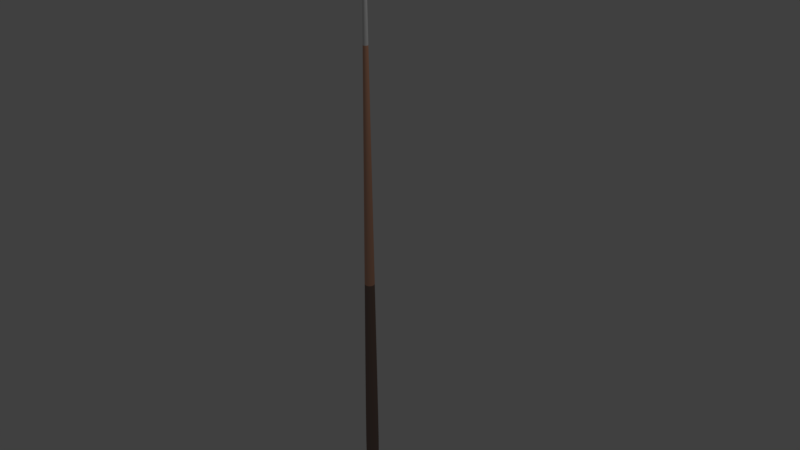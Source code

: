 # Source: PoolCue.blend  (saved by Blender 2.78.0; exported with 4.5.12 LTS)
import bpy
from mathutils import Matrix  # noqa: F401  (used for matrix-valued properties, if any)

bpy.ops.wm.read_factory_settings(use_empty=True)
scene = bpy.context.scene
scene.name = 'Scene'

# ---- collections
col_collection_1 = bpy.data.collections.new('Collection 1'); scene.collection.children.link(col_collection_1)

# ---- materials (node trees are filled in below, after node groups)
mat_material_002 = bpy.data.materials.new('Material.002')
mat_material_002.alpha_threshold = 0.0
mat_material_002.roughness = 0.5
mat_material_004 = bpy.data.materials.new('Material.004')
mat_material_004.alpha_threshold = 0.0
mat_material_004.roughness = 0.5
mat_material_005 = bpy.data.materials.new('Material.005')
mat_material_005.alpha_threshold = 0.0
mat_material_005.roughness = 0.5

# ---- material node trees
mat_material_002.use_nodes = True; mat_material_002.node_tree.nodes.clear()
_N = mat_material_002.node_tree.nodes; _L = mat_material_002.node_tree.links
n0 = _N.new('ShaderNodeOutputMaterial'); n0.name = 'Material Output'; n0.location = (460, 300)
n1 = _N.new('ShaderNodeBsdfDiffuse'); n1.name = 'Diffuse BSDF'; n1.location = (10, 300)
n1.inputs[0].default_value = (0.1648, 0.07867, 0.04624, 1.0)
n1.inputs[1].default_value = 0.142
n2 = _N.new('ShaderNodeMixShader'); n2.name = 'Mix Shader'; n2.location = (240, 290)
n2.inputs[0].default_value = 0.145
n3 = _N.new('ShaderNodeBsdfAnisotropic'); n3.name = 'Glossy BSDF'; n3.location = (5, 138)
n3.distribution = 'GGX'
n3.inputs[1].default_value = 0.08944
_L.new(n1.outputs[0], n2.inputs[1])
_L.new(n2.outputs[0], n0.inputs[0])
_L.new(n3.outputs[0], n2.inputs[2])
n0.is_active_output = True
mat_material_004.use_nodes = True; mat_material_004.node_tree.nodes.clear()
_N = mat_material_004.node_tree.nodes; _L = mat_material_004.node_tree.links
n0 = _N.new('ShaderNodeOutputMaterial'); n0.name = 'Material Output'; n0.location = (460, 300)
n1 = _N.new('ShaderNodeBsdfDiffuse'); n1.name = 'Diffuse BSDF'; n1.location = (10, 300)
n1.inputs[0].default_value = (0.6654, 0.305, 0.1714, 1.0)
n2 = _N.new('ShaderNodeBsdfAnisotropic'); n2.name = 'Glossy BSDF'; n2.location = (16, 143)
n2.distribution = 'GGX'
n2.inputs[1].default_value = 0.08944
n3 = _N.new('ShaderNodeMixShader'); n3.name = 'Mix Shader'; n3.location = (242, 261)
n3.inputs[0].default_value = 0.145
_L.new(n1.outputs[0], n3.inputs[1])
_L.new(n3.outputs[0], n0.inputs[0])
_L.new(n2.outputs[0], n3.inputs[2])
n0.is_active_output = True
mat_material_005.use_nodes = True; mat_material_005.node_tree.nodes.clear()
_N = mat_material_005.node_tree.nodes; _L = mat_material_005.node_tree.links
n0 = _N.new('ShaderNodeOutputMaterial'); n0.name = 'Material Output'; n0.location = (460, 300)
n1 = _N.new('ShaderNodeBsdfDiffuse'); n1.name = 'Diffuse BSDF'; n1.location = (10, 300)
n2 = _N.new('ShaderNodeMixShader'); n2.name = 'Mix Shader'; n2.location = (240, 293)
n2.inputs[0].default_value = 0.145
n3 = _N.new('ShaderNodeBsdfAnisotropic'); n3.name = 'Glossy BSDF'; n3.location = (11, 155)
n3.distribution = 'GGX'
n3.inputs[1].default_value = 0.08944
_L.new(n1.outputs[0], n2.inputs[1])
_L.new(n2.outputs[0], n0.inputs[0])
_L.new(n3.outputs[0], n2.inputs[2])
n0.is_active_output = True

# ---- world
world_world = bpy.data.worlds.new('World'); scene.world = world_world
world_world.color = (0.05088, 0.05088, 0.05088)
world_world.use_sun_shadow = False
world_world.sun_shadow_jitter_overblur = 0.0
world_world.cycles.sampling_method = 'MANUAL'

# ---- cameras
cam_camera = bpy.data.cameras.new('Camera')
cam_camera.clip_end = 100.0
cam_camera.lens = 35.0
cam_camera.sensor_width = 32.0
cam_camera.sensor_height = 18.0
cam_camera.ortho_scale = 7.314
cam_camera.dof.focus_distance = 0.0

# ---- lights
light_lamp = bpy.data.lights.new('Lamp', 'POINT')
light_lamp.transmission_factor = 0.0
light_lamp.cutoff_distance = 30.0
light_lamp.energy = 100.0
light_lamp.shadow_buffer_clip_start = 1.001
light_lamp.shadow_soft_size = 0.1
light_lamp.shadow_maximum_resolution = 0.006
light_lamp.use_absolute_resolution = True

# ---- meshes
me_cylinder = bpy.data.meshes.new('Cylinder')
me_cylinder.from_pydata([(3.358e-09, 0.07781, -3.519), (3.284e-10, 0.01913, 3.5), (0.02661, 0.07311, -3.519), (0.006544, 0.01798, 3.5), (0.05001, 0.0596, -3.519), (0.0123, 0.01466, 3.5), (0.06738, 0.0389, -3.519), (0.01657, 0.009566, 3.5), (0.07662, 0.01351, -3.519), (0.01884, 0.003322, 3.5), (0.07662, -0.01351, -3.519), (0.01884, -0.003322, 3.5), (0.06738, -0.0389, -3.519), (0.01657, -0.009566, 3.5), (0.05001, -0.0596, -3.519), (0.0123, -0.01466, 3.5), (0.02661, -0.07311, -3.519), (0.006544, -0.01798, 3.5), (1.258e-08, -0.07781, -3.519), (1.956e-09, -0.01913, 3.5), (-0.02661, -0.07311, -3.519), (-0.006544, -0.01798, 3.5), (-0.05001, -0.0596, -3.519), (-0.0123, -0.01466, 3.5), (-0.06738, -0.0389, -3.519), (-0.01657, -0.009566, 3.5), (-0.07662, -0.01351, -3.519), (-0.01884, -0.003322, 3.5), (-0.07662, 0.01351, -3.519), (-0.01884, 0.003322, 3.5), (-0.06738, 0.0389, -3.519), (-0.01657, 0.009566, 3.5), (-0.05001, 0.0596, -3.519), (-0.0123, 0.01466, 3.5), (-0.02661, 0.07311, -3.519), (-0.006544, 0.01798, 3.5), (0.0, 0.1, -3.5), (0.0342, 0.09397, -3.5), (0.06428, 0.0766, -3.5), (0.0866, 0.05, -3.5), (0.09848, 0.01736, -3.5), (0.09848, -0.01736, -3.5), (0.0866, -0.05, -3.5), (0.06428, -0.0766, -3.5), (0.0342, -0.09397, -3.5), (1.51e-08, -0.1, -3.5), (-0.0342, -0.09397, -3.5), (-0.06428, -0.0766, -3.5), (-0.0866, -0.05, -3.5), (-0.09848, -0.01736, -3.5), (-0.09848, 0.01736, -3.5), (-0.0866, 0.05, -3.5), (-0.06428, 0.0766, -3.5), (-0.0342, 0.09397, -3.5), (0.008732, 0.02399, 3.5), (-4.947e-10, 0.02553, 3.5), (0.01641, 0.01956, 3.5), (0.02211, 0.01277, 3.5), (0.02514, 0.004434, 3.5), (0.02514, -0.004434, 3.5), (0.02211, -0.01277, 3.5), (0.01641, -0.01956, 3.5), (0.008732, -0.02399, 3.5), (3.361e-09, -0.02553, 3.5), (-0.008732, -0.02399, 3.5), (-0.01641, -0.01956, 3.5), (-0.02211, -0.01277, 3.5), (-0.02514, -0.004434, 3.5), (-0.02514, 0.004434, 3.5), (-0.02211, 0.01277, 3.5), (-0.01641, 0.01956, 3.5), (-0.008732, 0.02399, 3.5), (-4.85e-10, 0.02699, 3.363), (0.009232, 0.02536, 3.363), (0.01735, 0.02068, 3.363), (0.02338, 0.0135, 3.363), (0.02658, 0.004687, 3.363), (0.02658, -0.004687, 3.363), (0.02338, -0.0135, 3.363), (0.01735, -0.02068, 3.363), (0.009232, -0.02536, 3.363), (3.591e-09, -0.02699, 3.363), (-0.009232, -0.02536, 3.363), (-0.01735, -0.02068, 3.363), (-0.02338, -0.0135, 3.363), (-0.02658, -0.004687, 3.363), (-0.02658, 0.004687, 3.363), (-0.02338, 0.0135, 3.363), (-0.01735, 0.02068, 3.363), (-0.009232, 0.02536, 3.363), (0.02377, 0.06532, -0.6337), (0.04468, 0.05325, -0.6337), (0.06019, 0.03475, -0.6337), (0.06845, 0.01207, -0.6337), (0.06845, -0.01207, -0.6337), (0.06019, -0.03475, -0.6337), (0.04468, -0.05325, -0.6337), (0.02377, -0.06532, -0.6337), (1.029e-08, -0.06951, -0.6337), (-0.02377, -0.06532, -0.6337), (-0.04468, -0.05325, -0.6337), (-0.06019, -0.03475, -0.6337), (-0.06845, -0.01207, -0.6337), (-0.06845, 0.01207, -0.6337), (-0.06019, 0.03475, -0.6337), (-0.04468, 0.05325, -0.6337), (-0.02377, 0.06532, -0.6337), (-2.026e-10, 0.06951, -0.6337)], [], [(72, 55, 54, 73), (73, 54, 56, 74), (74, 56, 57, 75), (75, 57, 58, 76), (76, 58, 59, 77), (77, 59, 60, 78), (78, 60, 61, 79), (79, 61, 62, 80), (80, 62, 63, 81), (81, 63, 64, 82), (82, 64, 65, 83), (83, 65, 66, 84), (84, 66, 67, 85), (85, 67, 68, 86), (86, 68, 69, 87), (87, 69, 70, 88), (3, 1, 35, 33, 31, 29, 27, 25, 23, 21, 19, 17, 15, 13, 11, 9, 7, 5), (88, 70, 71, 89), (89, 71, 55, 72), (0, 2, 4, 6, 8, 10, 12, 14, 16, 18, 20, 22, 24, 26, 28, 30, 32, 34), (2, 0, 36, 37), (4, 2, 37, 38), (6, 4, 38, 39), (8, 6, 39, 40), (10, 8, 40, 41), (12, 10, 41, 42), (14, 12, 42, 43), (16, 14, 43, 44), (18, 16, 44, 45), (20, 18, 45, 46), (22, 20, 46, 47), (24, 22, 47, 48), (26, 24, 48, 49), (28, 26, 49, 50), (30, 28, 50, 51), (32, 30, 51, 52), (34, 32, 52, 53), (0, 34, 53, 36), (1, 3, 54, 55), (3, 5, 56, 54), (5, 7, 57, 56), (7, 9, 58, 57), (9, 11, 59, 58), (11, 13, 60, 59), (13, 15, 61, 60), (15, 17, 62, 61), (17, 19, 63, 62), (19, 21, 64, 63), (21, 23, 65, 64), (23, 25, 66, 65), (25, 27, 67, 66), (27, 29, 68, 67), (29, 31, 69, 68), (31, 33, 70, 69), (33, 35, 71, 70), (35, 1, 55, 71), (106, 89, 72, 107), (105, 88, 89, 106), (104, 87, 88, 105), (103, 86, 87, 104), (102, 85, 86, 103), (101, 84, 85, 102), (100, 83, 84, 101), (99, 82, 83, 100), (98, 81, 82, 99), (97, 80, 81, 98), (96, 79, 80, 97), (95, 78, 79, 96), (94, 77, 78, 95), (93, 76, 77, 94), (92, 75, 76, 93), (91, 74, 75, 92), (90, 73, 74, 91), (107, 72, 73, 90), (36, 107, 90, 37), (37, 90, 91, 38), (38, 91, 92, 39), (39, 92, 93, 40), (40, 93, 94, 41), (41, 94, 95, 42), (42, 95, 96, 43), (43, 96, 97, 44), (44, 97, 98, 45), (45, 98, 99, 46), (46, 99, 100, 47), (47, 100, 101, 48), (48, 101, 102, 49), (49, 102, 103, 50), (50, 103, 104, 51), (51, 104, 105, 52), (52, 105, 106, 53), (53, 106, 107, 36)])
me_cylinder.polygons.foreach_set('material_index', [2, 2, 2, 2, 2, 2, 2, 2, 2, 2, 2, 2, 2, 2, 2, 2, 0, 2, 2, 0, 0, 0, 0, 0, 0, 0, 0, 0, 0, 0, 0, 0, 0, 0, 0, 0, 0, 0, 0, 0, 0, 0, 0, 0, 0, 0, 0, 0, 0, 0, 0, 0, 0, 0, 0, 0, 1, 1, 1, 1, 1, 1, 1, 1, 1, 1, 1, 1, 1, 1, 1, 1, 1, 1, 0, 0, 0, 0, 0, 0, 0, 0, 0, 0, 0, 0, 0, 0, 0, 0, 0, 0])
me_cylinder.materials.append(mat_material_002)
me_cylinder.materials.append(mat_material_004)
me_cylinder.materials.append(mat_material_005)
me_cylinder.use_remesh_preserve_volume = False
me_cylinder.use_remesh_preserve_attributes = False
me_cylinder.use_mirror_vertex_groups = False
me_cylinder.update()

# ---- objects
ob_cylinder = bpy.data.objects.new('Cylinder', me_cylinder)
ob_lamp = bpy.data.objects.new('Lamp', light_lamp)
ob_camera = bpy.data.objects.new('Camera', cam_camera)

# ---- transforms, parenting, visibility, modifiers, constraints
ob_cylinder.location = (0.0, 0.0, 0.0)
ob_cylinder.lineart.crease_threshold = 0.0
_m = ob_cylinder.modifiers.new('Subsurf', 'SUBSURF')
_m.uv_smooth = 'PRESERVE_CORNERS'
_m.quality = 2
_m.levels = 2
_m.show_only_control_edges = False
ob_lamp.location = (4.076, 1.005, 5.904)
ob_lamp.rotation_euler = (0.6503, 0.05522, 1.866)
ob_lamp.lock_rotations_4d = False
ob_lamp.empty_display_type = 'ARROWS'
ob_lamp.color = (0.0, 0.0, 0.0, 0.0)
ob_lamp.lineart.crease_threshold = 0.0
ob_camera.location = (7.481, -6.508, 5.344)
ob_camera.rotation_euler = (1.109, 0.0, 0.8149)
ob_camera.lock_rotations_4d = False
ob_camera.empty_display_type = 'ARROWS'
ob_camera.color = (0.0, 0.0, 0.0, 0.0)
ob_camera.display_type = 'WIRE'
ob_camera.lineart.crease_threshold = 0.0

# ---- collection membership
col_collection_1.objects.link(ob_cylinder)
col_collection_1.objects.link(ob_lamp)
col_collection_1.objects.link(ob_camera)

# ---- scene / render settings (as saved in the file)
scene.camera = ob_camera
scene.frame_start = 1; scene.frame_end = 250; scene.frame_set(1)
scene.render.engine = 'CYCLES'
scene.render.resolution_percentage = 50
scene.render.dither_intensity = 0.0
scene.cycles.use_denoising = False
scene.cycles.samples = 128
scene.cycles.sampling_pattern = 'TABULATED_SOBOL'
scene.cycles.light_sampling_threshold = 0.0
scene.cycles.use_adaptive_sampling = False
scene.cycles.use_light_tree = False
scene.cycles.blur_glossy = 0.0
scene.cycles.sample_clamp_indirect = 0.0
scene.view_settings.view_transform = 'Standard'
bpy.context.view_layer.update()
